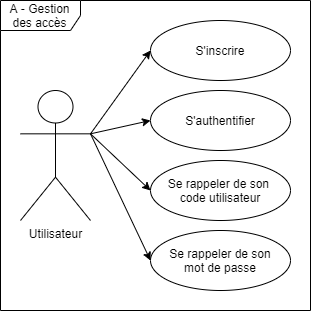

The diagram above was exported from draw.io. Its source (the exported page's mxGraphModel, read from the mxfile embedded in the PNG):
<mxGraphModel dx="400" dy="795" grid="1" gridSize="10" guides="1" tooltips="1" connect="1" arrows="1" fold="1" page="1" pageScale="1" pageWidth="827" pageHeight="1169" math="0" shadow="0">
  <root>
    <mxCell id="0" />
    <mxCell id="1" parent="0" />
    <mxCell id="5opg7CFXybcpUIFSysN3-16" value="A - Gestion des accès" style="shape=umlFrame;whiteSpace=wrap;html=1;width=80;height=30;" vertex="1" parent="1">
      <mxGeometry x="60" y="20" width="310" height="310" as="geometry" />
    </mxCell>
    <mxCell id="5opg7CFXybcpUIFSysN3-1" value="Utilisateur" style="shape=umlActor;verticalLabelPosition=bottom;verticalAlign=top;html=1;outlineConnect=0;" vertex="1" parent="1">
      <mxGeometry x="80" y="110" width="70" height="130" as="geometry" />
    </mxCell>
    <mxCell id="5opg7CFXybcpUIFSysN3-3" value="S'inscrire" style="ellipse;whiteSpace=wrap;html=1;" vertex="1" parent="1">
      <mxGeometry x="210" y="40" width="140" height="60" as="geometry" />
    </mxCell>
    <mxCell id="5opg7CFXybcpUIFSysN3-6" value="S'authentifier" style="ellipse;whiteSpace=wrap;html=1;" vertex="1" parent="1">
      <mxGeometry x="210" y="110" width="140" height="60" as="geometry" />
    </mxCell>
    <mxCell id="5opg7CFXybcpUIFSysN3-7" value="Se rappeler de son &lt;br&gt;code utilisateur" style="ellipse;whiteSpace=wrap;html=1;" vertex="1" parent="1">
      <mxGeometry x="210" y="180" width="140" height="60" as="geometry" />
    </mxCell>
    <mxCell id="5opg7CFXybcpUIFSysN3-8" value="Se rappeler de son&lt;br&gt;mot de passe" style="ellipse;whiteSpace=wrap;html=1;" vertex="1" parent="1">
      <mxGeometry x="210" y="250" width="140" height="60" as="geometry" />
    </mxCell>
    <mxCell id="5opg7CFXybcpUIFSysN3-11" value="" style="endArrow=classic;html=1;exitX=1;exitY=0.3333333333333333;exitDx=0;exitDy=0;exitPerimeter=0;entryX=0;entryY=0.5;entryDx=0;entryDy=0;" edge="1" parent="1" source="5opg7CFXybcpUIFSysN3-1" target="5opg7CFXybcpUIFSysN3-3">
      <mxGeometry width="50" height="50" relative="1" as="geometry">
        <mxPoint x="120" y="460" as="sourcePoint" />
        <mxPoint x="170" y="410" as="targetPoint" />
      </mxGeometry>
    </mxCell>
    <mxCell id="5opg7CFXybcpUIFSysN3-12" value="" style="endArrow=classic;html=1;exitX=1;exitY=0.3333333333333333;exitDx=0;exitDy=0;exitPerimeter=0;entryX=0;entryY=0.5;entryDx=0;entryDy=0;" edge="1" parent="1" source="5opg7CFXybcpUIFSysN3-1" target="5opg7CFXybcpUIFSysN3-6">
      <mxGeometry width="50" height="50" relative="1" as="geometry">
        <mxPoint x="160" y="410" as="sourcePoint" />
        <mxPoint x="210" y="360" as="targetPoint" />
      </mxGeometry>
    </mxCell>
    <mxCell id="5opg7CFXybcpUIFSysN3-13" value="" style="endArrow=classic;html=1;exitX=1;exitY=0.3333333333333333;exitDx=0;exitDy=0;exitPerimeter=0;entryX=0;entryY=0.5;entryDx=0;entryDy=0;" edge="1" parent="1" source="5opg7CFXybcpUIFSysN3-1" target="5opg7CFXybcpUIFSysN3-7">
      <mxGeometry width="50" height="50" relative="1" as="geometry">
        <mxPoint x="190" y="430" as="sourcePoint" />
        <mxPoint x="240" y="380" as="targetPoint" />
      </mxGeometry>
    </mxCell>
    <mxCell id="5opg7CFXybcpUIFSysN3-14" value="" style="endArrow=classic;html=1;exitX=1;exitY=0.3333333333333333;exitDx=0;exitDy=0;exitPerimeter=0;entryX=0;entryY=0.5;entryDx=0;entryDy=0;" edge="1" parent="1" source="5opg7CFXybcpUIFSysN3-1" target="5opg7CFXybcpUIFSysN3-8">
      <mxGeometry width="50" height="50" relative="1" as="geometry">
        <mxPoint x="140" y="420" as="sourcePoint" />
        <mxPoint x="190" y="370" as="targetPoint" />
      </mxGeometry>
    </mxCell>
  </root>
</mxGraphModel>